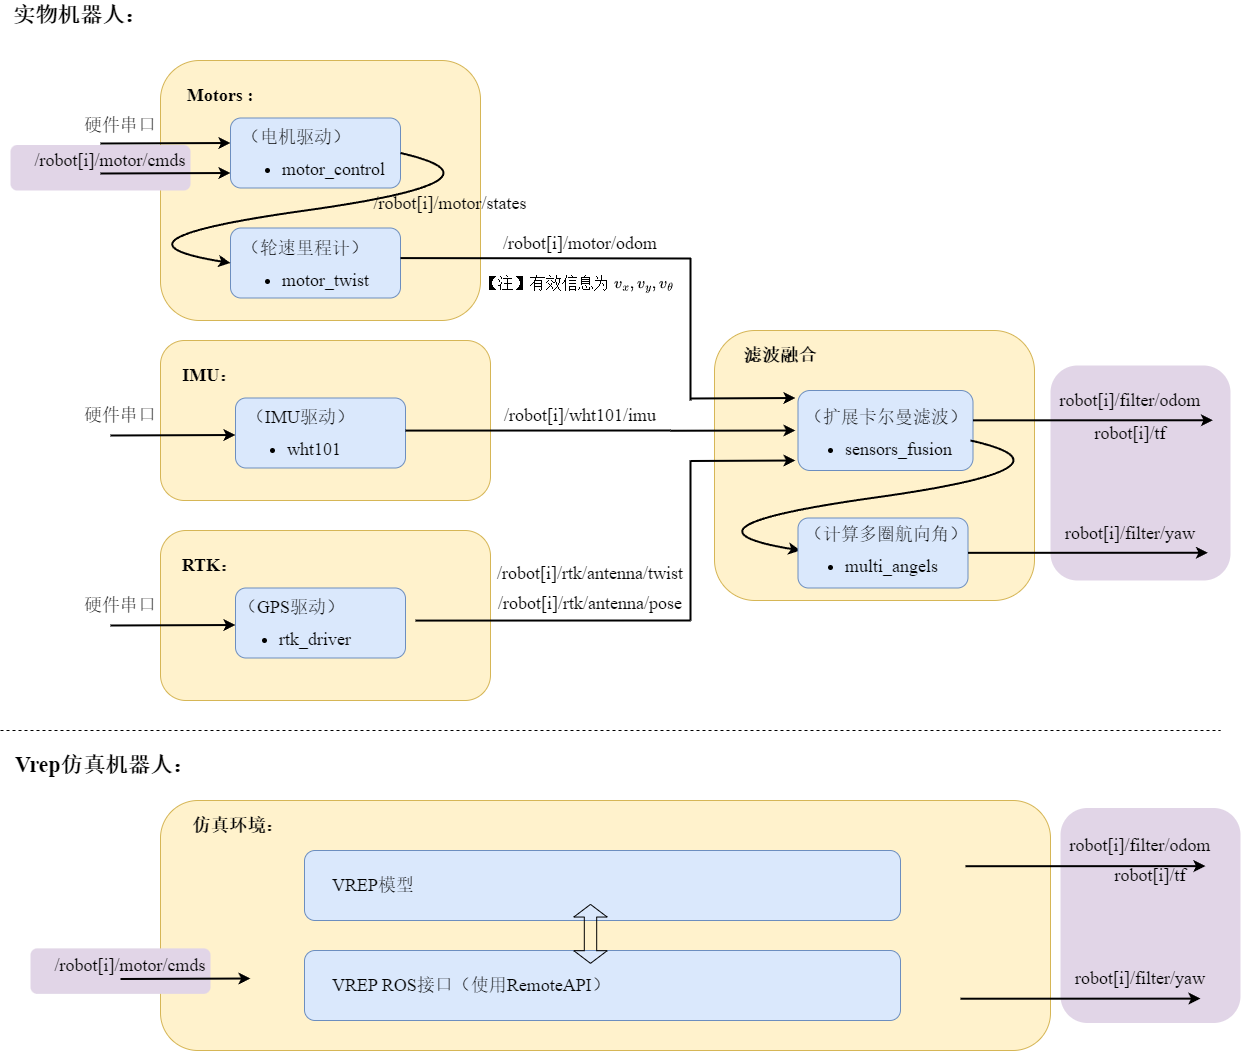

The diagram above was exported from draw.io. Its source (the exported page's mxGraphModel, read from the mxfile embedded in the PNG):
<mxGraphModel dx="3457" dy="2035" grid="1" gridSize="10" guides="1" tooltips="1" connect="1" arrows="1" fold="1" page="1" pageScale="1" pageWidth="827" pageHeight="1169" math="1" shadow="0">
  <root>
    <mxCell id="0" />
    <mxCell id="1" parent="0" />
    <mxCell id="BD7m7ag_fHy0zdQ0d15M-19" value="" style="rounded=1;whiteSpace=wrap;html=1;fillColor=#e1d5e7;strokeColor=none;" vertex="1" parent="1">
      <mxGeometry x="1300" y="977.5" width="180" height="215" as="geometry" />
    </mxCell>
    <mxCell id="BD7m7ag_fHy0zdQ0d15M-18" value="" style="rounded=1;whiteSpace=wrap;html=1;fillColor=#e1d5e7;strokeColor=none;" vertex="1" parent="1">
      <mxGeometry x="1290" y="535" width="180" height="215" as="geometry" />
    </mxCell>
    <mxCell id="vKDnTpGEHVdIbDC1mTig-13" value="" style="rounded=1;whiteSpace=wrap;html=1;fontSize=18;fontFamily=Times New Roman,宋体;fillColor=#fff2cc;strokeColor=#d6b656;" parent="1" vertex="1">
      <mxGeometry x="400" y="970" width="890" height="250" as="geometry" />
    </mxCell>
    <mxCell id="BD7m7ag_fHy0zdQ0d15M-16" value="" style="rounded=1;whiteSpace=wrap;html=1;fillColor=#e1d5e7;strokeColor=none;" vertex="1" parent="1">
      <mxGeometry x="270" y="1117.87" width="180" height="45.5" as="geometry" />
    </mxCell>
    <mxCell id="Z7GnHJJwL7sNSk3DJskP-1" value="" style="rounded=1;whiteSpace=wrap;html=1;fontSize=18;fontFamily=Times New Roman,宋体;fillColor=#fff2cc;strokeColor=#d6b656;" parent="1" vertex="1">
      <mxGeometry x="400" y="230" width="320" height="260" as="geometry" />
    </mxCell>
    <mxCell id="BD7m7ag_fHy0zdQ0d15M-15" value="" style="rounded=1;whiteSpace=wrap;html=1;fillColor=#e1d5e7;strokeColor=none;" vertex="1" parent="1">
      <mxGeometry x="250" y="314.5" width="180" height="45.5" as="geometry" />
    </mxCell>
    <mxCell id="Z7GnHJJwL7sNSk3DJskP-2" value="Motors :" style="text;html=1;strokeColor=none;fillColor=none;align=center;verticalAlign=middle;whiteSpace=wrap;rounded=0;fontSize=18;fontFamily=Times New Roman,宋体;fontStyle=1" parent="1" vertex="1">
      <mxGeometry x="420" y="250" width="80" height="30" as="geometry" />
    </mxCell>
    <mxCell id="Z7GnHJJwL7sNSk3DJskP-3" value="" style="rounded=1;whiteSpace=wrap;html=1;fillColor=#dae8fc;strokeColor=#6c8ebf;align=left;" parent="1" vertex="1">
      <mxGeometry x="470" y="287.5" width="170" height="70" as="geometry" />
    </mxCell>
    <mxCell id="Z7GnHJJwL7sNSk3DJskP-4" value="&lt;p style=&quot;line-height: 150%;&quot;&gt;（电机驱动）&lt;br&gt;&lt;/p&gt;&lt;ul style=&quot;line-height: 0%;&quot;&gt;&lt;li&gt;motor_control&lt;/li&gt;&lt;/ul&gt;&lt;p&gt;&lt;/p&gt;" style="text;html=1;strokeColor=none;fillColor=none;align=left;verticalAlign=middle;whiteSpace=wrap;rounded=0;fontSize=18;fontFamily=Times New Roman,宋体;" parent="1" vertex="1">
      <mxGeometry x="480" y="300.5" width="140" height="30" as="geometry" />
    </mxCell>
    <mxCell id="Z7GnHJJwL7sNSk3DJskP-5" value="" style="rounded=1;whiteSpace=wrap;html=1;fillColor=#dae8fc;strokeColor=#6c8ebf;align=left;" parent="1" vertex="1">
      <mxGeometry x="470" y="397.5" width="170" height="70" as="geometry" />
    </mxCell>
    <mxCell id="Z7GnHJJwL7sNSk3DJskP-6" value="&lt;p style=&quot;line-height: 150%;&quot;&gt;（轮速里程计）&lt;br&gt;&lt;/p&gt;&lt;ul style=&quot;line-height: 0%;&quot;&gt;&lt;li&gt;motor_twist&lt;/li&gt;&lt;/ul&gt;&lt;p&gt;&lt;/p&gt;" style="text;html=1;strokeColor=none;fillColor=none;align=left;verticalAlign=middle;whiteSpace=wrap;rounded=0;fontSize=18;fontFamily=Times New Roman,宋体;" parent="1" vertex="1">
      <mxGeometry x="480" y="411.5" width="170" height="30" as="geometry" />
    </mxCell>
    <mxCell id="Z7GnHJJwL7sNSk3DJskP-7" value="" style="endArrow=classic;html=1;rounded=0;strokeWidth=2;" parent="1" edge="1">
      <mxGeometry width="50" height="50" relative="1" as="geometry">
        <mxPoint x="340" y="313" as="sourcePoint" />
        <mxPoint x="470" y="312.5" as="targetPoint" />
      </mxGeometry>
    </mxCell>
    <mxCell id="Z7GnHJJwL7sNSk3DJskP-8" value="硬件串口" style="text;html=1;strokeColor=none;fillColor=none;align=center;verticalAlign=middle;whiteSpace=wrap;rounded=0;fontSize=18;fontFamily=Times New Roman,宋体;" parent="1" vertex="1">
      <mxGeometry x="320" y="280" width="80" height="30" as="geometry" />
    </mxCell>
    <mxCell id="Z7GnHJJwL7sNSk3DJskP-9" value="" style="endArrow=classic;html=1;rounded=0;strokeWidth=2;" parent="1" edge="1">
      <mxGeometry width="50" height="50" relative="1" as="geometry">
        <mxPoint x="340" y="343" as="sourcePoint" />
        <mxPoint x="470" y="342.5" as="targetPoint" />
      </mxGeometry>
    </mxCell>
    <mxCell id="Z7GnHJJwL7sNSk3DJskP-10" value="/robot[i]/motor/cmds" style="text;html=1;strokeColor=none;fillColor=none;align=center;verticalAlign=middle;whiteSpace=wrap;rounded=0;fontSize=18;fontFamily=Times New Roman,宋体;" parent="1" vertex="1">
      <mxGeometry x="310" y="314.5" width="80" height="30" as="geometry" />
    </mxCell>
    <mxCell id="Z7GnHJJwL7sNSk3DJskP-11" value="" style="curved=1;endArrow=classic;html=1;rounded=0;entryX=0;entryY=0.5;entryDx=0;entryDy=0;strokeWidth=2;exitX=1;exitY=0.5;exitDx=0;exitDy=0;" parent="1" source="Z7GnHJJwL7sNSk3DJskP-3" target="Z7GnHJJwL7sNSk3DJskP-5" edge="1">
      <mxGeometry width="50" height="50" relative="1" as="geometry">
        <mxPoint x="670" y="320" as="sourcePoint" />
        <mxPoint x="690" y="270" as="targetPoint" />
        <Array as="points">
          <mxPoint x="760" y="350" />
          <mxPoint x="330" y="410" />
        </Array>
      </mxGeometry>
    </mxCell>
    <mxCell id="Z7GnHJJwL7sNSk3DJskP-13" value="/robot[i]/motor/states" style="text;html=1;strokeColor=none;fillColor=none;align=center;verticalAlign=middle;whiteSpace=wrap;rounded=0;fontSize=18;fontFamily=Times New Roman,宋体;" parent="1" vertex="1">
      <mxGeometry x="650" y="357.5" width="80" height="30" as="geometry" />
    </mxCell>
    <mxCell id="Z7GnHJJwL7sNSk3DJskP-15" value="/robot[i]/motor/odom" style="text;html=1;strokeColor=none;fillColor=none;align=center;verticalAlign=middle;whiteSpace=wrap;rounded=0;fontSize=18;fontFamily=Times New Roman,宋体;" parent="1" vertex="1">
      <mxGeometry x="780" y="397.5" width="80" height="30" as="geometry" />
    </mxCell>
    <mxCell id="Z7GnHJJwL7sNSk3DJskP-17" value="" style="rounded=1;whiteSpace=wrap;html=1;fontSize=18;fontFamily=Times New Roman,宋体;fillColor=#fff2cc;strokeColor=#d6b656;" parent="1" vertex="1">
      <mxGeometry x="400" y="510" width="330" height="160" as="geometry" />
    </mxCell>
    <mxCell id="Z7GnHJJwL7sNSk3DJskP-18" value="IMU：" style="text;html=1;strokeColor=none;fillColor=none;align=center;verticalAlign=middle;whiteSpace=wrap;rounded=0;fontSize=18;fontFamily=Times New Roman,宋体;fontStyle=1" parent="1" vertex="1">
      <mxGeometry x="410" y="530" width="80" height="30" as="geometry" />
    </mxCell>
    <mxCell id="Z7GnHJJwL7sNSk3DJskP-19" value="" style="rounded=1;whiteSpace=wrap;html=1;fillColor=#dae8fc;strokeColor=#6c8ebf;align=left;" parent="1" vertex="1">
      <mxGeometry x="475" y="567.5" width="170" height="70" as="geometry" />
    </mxCell>
    <mxCell id="Z7GnHJJwL7sNSk3DJskP-20" value="&lt;p style=&quot;line-height: 150%;&quot;&gt;（IMU驱动）&lt;br&gt;&lt;/p&gt;&lt;ul style=&quot;line-height: 0%;&quot;&gt;&lt;li&gt;wht101&lt;/li&gt;&lt;/ul&gt;&lt;p&gt;&lt;/p&gt;" style="text;html=1;strokeColor=none;fillColor=none;align=left;verticalAlign=middle;whiteSpace=wrap;rounded=0;fontSize=18;fontFamily=Times New Roman,宋体;" parent="1" vertex="1">
      <mxGeometry x="485" y="580.5" width="170" height="30" as="geometry" />
    </mxCell>
    <mxCell id="Z7GnHJJwL7sNSk3DJskP-23" value="" style="endArrow=classic;html=1;rounded=0;strokeWidth=2;" parent="1" edge="1">
      <mxGeometry width="50" height="50" relative="1" as="geometry">
        <mxPoint x="350" y="605" as="sourcePoint" />
        <mxPoint x="475" y="604.5" as="targetPoint" />
      </mxGeometry>
    </mxCell>
    <mxCell id="Z7GnHJJwL7sNSk3DJskP-24" value="硬件串口" style="text;html=1;strokeColor=none;fillColor=none;align=center;verticalAlign=middle;whiteSpace=wrap;rounded=0;fontSize=18;fontFamily=Times New Roman,宋体;" parent="1" vertex="1">
      <mxGeometry x="320" y="570" width="80" height="30" as="geometry" />
    </mxCell>
    <mxCell id="Z7GnHJJwL7sNSk3DJskP-29" value="/robot[i]/wht101/imu" style="text;html=1;strokeColor=none;fillColor=none;align=center;verticalAlign=middle;whiteSpace=wrap;rounded=0;fontSize=18;fontFamily=Times New Roman,宋体;" parent="1" vertex="1">
      <mxGeometry x="780" y="570" width="80" height="30" as="geometry" />
    </mxCell>
    <mxCell id="Z7GnHJJwL7sNSk3DJskP-31" value="robot[i]/filter/yaw" style="text;html=1;strokeColor=none;fillColor=none;align=center;verticalAlign=middle;whiteSpace=wrap;rounded=0;fontSize=18;fontFamily=Times New Roman,宋体;" parent="1" vertex="1">
      <mxGeometry x="1330" y="687.5" width="80" height="30" as="geometry" />
    </mxCell>
    <mxCell id="Z7GnHJJwL7sNSk3DJskP-16" value="【注】有效信息为 \(v_x, v_y, v_\theta\)" style="text;html=1;strokeColor=none;fillColor=none;align=left;verticalAlign=middle;whiteSpace=wrap;rounded=0;fontSize=16;fontFamily=Times New Roman,宋体;" parent="1" vertex="1">
      <mxGeometry x="720" y="437.5" width="250" height="30" as="geometry" />
    </mxCell>
    <mxCell id="Z7GnHJJwL7sNSk3DJskP-34" value="" style="rounded=1;whiteSpace=wrap;html=1;fontSize=18;fontFamily=Times New Roman,宋体;fillColor=#fff2cc;strokeColor=#d6b656;" parent="1" vertex="1">
      <mxGeometry x="400" y="700" width="330" height="170" as="geometry" />
    </mxCell>
    <mxCell id="Z7GnHJJwL7sNSk3DJskP-35" value="RTK：" style="text;html=1;strokeColor=none;fillColor=none;align=center;verticalAlign=middle;whiteSpace=wrap;rounded=0;fontSize=18;fontFamily=Times New Roman,宋体;fontStyle=1" parent="1" vertex="1">
      <mxGeometry x="410" y="720" width="80" height="30" as="geometry" />
    </mxCell>
    <mxCell id="Z7GnHJJwL7sNSk3DJskP-36" value="" style="rounded=1;whiteSpace=wrap;html=1;fillColor=#dae8fc;strokeColor=#6c8ebf;align=left;" parent="1" vertex="1">
      <mxGeometry x="475" y="757.5" width="170" height="70" as="geometry" />
    </mxCell>
    <mxCell id="Z7GnHJJwL7sNSk3DJskP-37" value="&lt;p style=&quot;line-height: 150%;&quot;&gt;（GPS驱动）&lt;br&gt;&lt;/p&gt;&lt;ul style=&quot;line-height: 0%;&quot;&gt;&lt;li&gt;rtk_driver&lt;/li&gt;&lt;/ul&gt;&lt;p&gt;&lt;/p&gt;" style="text;html=1;strokeColor=none;fillColor=none;align=left;verticalAlign=middle;whiteSpace=wrap;rounded=0;fontSize=18;fontFamily=Times New Roman,宋体;" parent="1" vertex="1">
      <mxGeometry x="477" y="770.5" width="170" height="30" as="geometry" />
    </mxCell>
    <mxCell id="Z7GnHJJwL7sNSk3DJskP-39" value="" style="endArrow=classic;html=1;rounded=0;strokeWidth=2;" parent="1" edge="1">
      <mxGeometry width="50" height="50" relative="1" as="geometry">
        <mxPoint x="350" y="795" as="sourcePoint" />
        <mxPoint x="475" y="794.5" as="targetPoint" />
      </mxGeometry>
    </mxCell>
    <mxCell id="Z7GnHJJwL7sNSk3DJskP-40" value="硬件串口" style="text;html=1;strokeColor=none;fillColor=none;align=center;verticalAlign=middle;whiteSpace=wrap;rounded=0;fontSize=18;fontFamily=Times New Roman,宋体;" parent="1" vertex="1">
      <mxGeometry x="320" y="760" width="80" height="30" as="geometry" />
    </mxCell>
    <mxCell id="Z7GnHJJwL7sNSk3DJskP-54" value="" style="rounded=1;whiteSpace=wrap;html=1;fontSize=18;fontFamily=Times New Roman,宋体;fillColor=#fff2cc;strokeColor=#d6b656;" parent="1" vertex="1">
      <mxGeometry x="954" y="500" width="320" height="270" as="geometry" />
    </mxCell>
    <mxCell id="Z7GnHJJwL7sNSk3DJskP-55" value="滤波融合" style="text;html=1;strokeColor=none;fillColor=none;align=center;verticalAlign=middle;whiteSpace=wrap;rounded=0;fontSize=18;fontFamily=Times New Roman,宋体;fontStyle=1" parent="1" vertex="1">
      <mxGeometry x="980" y="510" width="80" height="30" as="geometry" />
    </mxCell>
    <mxCell id="Z7GnHJJwL7sNSk3DJskP-56" value="" style="rounded=1;whiteSpace=wrap;html=1;fillColor=#dae8fc;strokeColor=#6c8ebf;align=left;" parent="1" vertex="1">
      <mxGeometry x="1037.5" y="560" width="175" height="80" as="geometry" />
    </mxCell>
    <mxCell id="Z7GnHJJwL7sNSk3DJskP-57" value="&lt;p style=&quot;line-height: 150%;&quot;&gt;（扩展卡尔曼滤波）&lt;br&gt;&lt;/p&gt;&lt;ul style=&quot;line-height: 0%;&quot;&gt;&lt;li&gt;sensors_fusion&lt;/li&gt;&lt;/ul&gt;&lt;p&gt;&lt;/p&gt;" style="text;html=1;strokeColor=none;fillColor=none;align=left;verticalAlign=middle;whiteSpace=wrap;rounded=0;fontSize=18;fontFamily=Times New Roman,宋体;" parent="1" vertex="1">
      <mxGeometry x="1042.5" y="580.5" width="170" height="30" as="geometry" />
    </mxCell>
    <mxCell id="Z7GnHJJwL7sNSk3DJskP-59" value="" style="endArrow=none;html=1;rounded=0;strokeWidth=2;" parent="1" edge="1">
      <mxGeometry width="50" height="50" relative="1" as="geometry">
        <mxPoint x="640" y="427.58" as="sourcePoint" />
        <mxPoint x="930" y="428" as="targetPoint" />
      </mxGeometry>
    </mxCell>
    <mxCell id="Z7GnHJJwL7sNSk3DJskP-60" value="" style="endArrow=none;html=1;rounded=0;strokeWidth=2;" parent="1" edge="1">
      <mxGeometry width="50" height="50" relative="1" as="geometry">
        <mxPoint x="930" y="427.49999999999994" as="sourcePoint" />
        <mxPoint x="930" y="570" as="targetPoint" />
      </mxGeometry>
    </mxCell>
    <mxCell id="Z7GnHJJwL7sNSk3DJskP-61" value="" style="endArrow=none;html=1;rounded=0;strokeWidth=2;" parent="1" edge="1">
      <mxGeometry width="50" height="50" relative="1" as="geometry">
        <mxPoint x="645" y="600.0799999999999" as="sourcePoint" />
        <mxPoint x="910" y="600" as="targetPoint" />
      </mxGeometry>
    </mxCell>
    <mxCell id="Z7GnHJJwL7sNSk3DJskP-63" value="" style="endArrow=classic;html=1;rounded=0;strokeWidth=2;entryX=-0.009;entryY=0.341;entryDx=0;entryDy=0;entryPerimeter=0;" parent="1" edge="1">
      <mxGeometry width="50" height="50" relative="1" as="geometry">
        <mxPoint x="910" y="600.24" as="sourcePoint" />
        <mxPoint x="1035" y="600" as="targetPoint" />
      </mxGeometry>
    </mxCell>
    <mxCell id="Z7GnHJJwL7sNSk3DJskP-64" value="" style="endArrow=classic;html=1;rounded=0;strokeWidth=2;" parent="1" edge="1">
      <mxGeometry width="50" height="50" relative="1" as="geometry">
        <mxPoint x="930" y="630.5" as="sourcePoint" />
        <mxPoint x="1035" y="630" as="targetPoint" />
      </mxGeometry>
    </mxCell>
    <mxCell id="Z7GnHJJwL7sNSk3DJskP-65" value="" style="endArrow=none;html=1;rounded=0;strokeWidth=2;" parent="1" edge="1">
      <mxGeometry width="50" height="50" relative="1" as="geometry">
        <mxPoint x="930" y="630" as="sourcePoint" />
        <mxPoint x="930" y="790" as="targetPoint" />
      </mxGeometry>
    </mxCell>
    <mxCell id="Z7GnHJJwL7sNSk3DJskP-66" value="" style="endArrow=none;html=1;rounded=0;strokeWidth=2;" parent="1" edge="1">
      <mxGeometry width="50" height="50" relative="1" as="geometry">
        <mxPoint x="655" y="790.0799999999999" as="sourcePoint" />
        <mxPoint x="930" y="790" as="targetPoint" />
      </mxGeometry>
    </mxCell>
    <mxCell id="Z7GnHJJwL7sNSk3DJskP-68" value="" style="endArrow=classic;html=1;rounded=0;strokeWidth=2;" parent="1" edge="1">
      <mxGeometry width="50" height="50" relative="1" as="geometry">
        <mxPoint x="1212.5" y="589.8399999999999" as="sourcePoint" />
        <mxPoint x="1452.5" y="589.76" as="targetPoint" />
      </mxGeometry>
    </mxCell>
    <mxCell id="Z7GnHJJwL7sNSk3DJskP-69" value="robot[i]/filter/odom" style="text;html=1;strokeColor=none;fillColor=none;align=center;verticalAlign=middle;whiteSpace=wrap;rounded=0;fontSize=18;fontFamily=Times New Roman,宋体;" parent="1" vertex="1">
      <mxGeometry x="1330" y="555" width="80" height="30" as="geometry" />
    </mxCell>
    <mxCell id="jjrAIuXDTlTKptNi6hyS-1" value="/robot[i]/rtk/antenna/pose" style="text;html=1;strokeColor=none;fillColor=none;align=center;verticalAlign=middle;whiteSpace=wrap;rounded=0;fontSize=18;fontFamily=Times New Roman,宋体;" parent="1" vertex="1">
      <mxGeometry x="790" y="757.5" width="80" height="30" as="geometry" />
    </mxCell>
    <mxCell id="jjrAIuXDTlTKptNi6hyS-2" value="/robot[i]/rtk/antenna/twist" style="text;html=1;strokeColor=none;fillColor=none;align=center;verticalAlign=middle;whiteSpace=wrap;rounded=0;fontSize=18;fontFamily=Times New Roman,宋体;" parent="1" vertex="1">
      <mxGeometry x="790" y="727.5" width="80" height="30" as="geometry" />
    </mxCell>
    <mxCell id="jjrAIuXDTlTKptNi6hyS-3" value="" style="endArrow=classic;html=1;rounded=0;strokeWidth=2;" parent="1" edge="1">
      <mxGeometry width="50" height="50" relative="1" as="geometry">
        <mxPoint x="930" y="568" as="sourcePoint" />
        <mxPoint x="1035" y="567.5" as="targetPoint" />
      </mxGeometry>
    </mxCell>
    <mxCell id="jjrAIuXDTlTKptNi6hyS-4" value="" style="curved=1;endArrow=classic;html=1;rounded=0;entryX=0;entryY=0.5;entryDx=0;entryDy=0;strokeWidth=2;exitX=1;exitY=0.5;exitDx=0;exitDy=0;" parent="1" edge="1">
      <mxGeometry width="50" height="50" relative="1" as="geometry">
        <mxPoint x="1210" y="610" as="sourcePoint" />
        <mxPoint x="1040" y="720" as="targetPoint" />
        <Array as="points">
          <mxPoint x="1330" y="637" />
          <mxPoint x="900" y="697" />
        </Array>
      </mxGeometry>
    </mxCell>
    <mxCell id="vKDnTpGEHVdIbDC1mTig-1" value="" style="rounded=1;whiteSpace=wrap;html=1;fillColor=#dae8fc;strokeColor=#6c8ebf;align=left;" parent="1" vertex="1">
      <mxGeometry x="1037.5" y="687.5" width="170" height="70" as="geometry" />
    </mxCell>
    <mxCell id="vKDnTpGEHVdIbDC1mTig-2" value="&lt;p style=&quot;line-height: 150%;&quot;&gt;（计算多圈航向角）&lt;br&gt;&lt;/p&gt;&lt;ul style=&quot;line-height: 0%;&quot;&gt;&lt;li&gt;multi_angels&lt;/li&gt;&lt;/ul&gt;&lt;p&gt;&lt;/p&gt;" style="text;html=1;strokeColor=none;fillColor=none;align=left;verticalAlign=middle;whiteSpace=wrap;rounded=0;fontSize=18;fontFamily=Times New Roman,宋体;" parent="1" vertex="1">
      <mxGeometry x="1042.5" y="697.5" width="170" height="30" as="geometry" />
    </mxCell>
    <mxCell id="vKDnTpGEHVdIbDC1mTig-3" value="robot[i]/tf" style="text;html=1;strokeColor=none;fillColor=none;align=center;verticalAlign=middle;whiteSpace=wrap;rounded=0;fontSize=18;fontFamily=Times New Roman,宋体;" parent="1" vertex="1">
      <mxGeometry x="1330" y="587.5" width="80" height="30" as="geometry" />
    </mxCell>
    <mxCell id="vKDnTpGEHVdIbDC1mTig-4" value="" style="endArrow=classic;html=1;rounded=0;strokeWidth=2;" parent="1" edge="1">
      <mxGeometry width="50" height="50" relative="1" as="geometry">
        <mxPoint x="1207.5" y="722.3399999999999" as="sourcePoint" />
        <mxPoint x="1447.5" y="722.26" as="targetPoint" />
      </mxGeometry>
    </mxCell>
    <mxCell id="vKDnTpGEHVdIbDC1mTig-10" value="" style="endArrow=none;dashed=1;html=1;rounded=0;" parent="1" edge="1">
      <mxGeometry width="50" height="50" relative="1" as="geometry">
        <mxPoint x="240" y="900" as="sourcePoint" />
        <mxPoint x="1460" y="900" as="targetPoint" />
      </mxGeometry>
    </mxCell>
    <mxCell id="vKDnTpGEHVdIbDC1mTig-11" value="&lt;font style=&quot;font-size: 22px;&quot;&gt;实物机器人：&lt;/font&gt;" style="text;html=1;strokeColor=none;fillColor=none;align=center;verticalAlign=middle;whiteSpace=wrap;rounded=0;fontSize=18;fontFamily=Times New Roman,宋体;fontStyle=1" parent="1" vertex="1">
      <mxGeometry x="240" y="170" width="160" height="30" as="geometry" />
    </mxCell>
    <mxCell id="vKDnTpGEHVdIbDC1mTig-12" value="&lt;font style=&quot;font-size: 22px;&quot;&gt;Vrep仿真机器人：&lt;/font&gt;" style="text;html=1;strokeColor=none;fillColor=none;align=center;verticalAlign=middle;whiteSpace=wrap;rounded=0;fontSize=18;fontFamily=Times New Roman,宋体;fontStyle=1" parent="1" vertex="1">
      <mxGeometry x="240" y="920" width="210" height="30" as="geometry" />
    </mxCell>
    <mxCell id="vKDnTpGEHVdIbDC1mTig-14" value="仿真环境：" style="text;html=1;strokeColor=none;fillColor=none;align=center;verticalAlign=middle;whiteSpace=wrap;rounded=0;fontSize=18;fontFamily=Times New Roman,宋体;fontStyle=1" parent="1" vertex="1">
      <mxGeometry x="413" y="980" width="130" height="30" as="geometry" />
    </mxCell>
    <mxCell id="vKDnTpGEHVdIbDC1mTig-16" value="" style="rounded=1;whiteSpace=wrap;html=1;fillColor=#dae8fc;strokeColor=#6c8ebf;align=left;" parent="1" vertex="1">
      <mxGeometry x="544" y="1020" width="596" height="70" as="geometry" />
    </mxCell>
    <mxCell id="BD7m7ag_fHy0zdQ0d15M-1" value="&lt;p style=&quot;line-height: 150%;&quot;&gt;VREP模型&lt;/p&gt;&lt;p&gt;&lt;/p&gt;" style="text;html=1;strokeColor=none;fillColor=none;align=left;verticalAlign=middle;whiteSpace=wrap;rounded=0;fontSize=18;fontFamily=Times New Roman,宋体;" vertex="1" parent="1">
      <mxGeometry x="570" y="1040" width="170" height="30" as="geometry" />
    </mxCell>
    <mxCell id="BD7m7ag_fHy0zdQ0d15M-2" value="" style="rounded=1;whiteSpace=wrap;html=1;fillColor=#dae8fc;strokeColor=#6c8ebf;align=left;" vertex="1" parent="1">
      <mxGeometry x="544" y="1120" width="596" height="70" as="geometry" />
    </mxCell>
    <mxCell id="BD7m7ag_fHy0zdQ0d15M-3" value="&lt;p style=&quot;line-height: 150%;&quot;&gt;VREP ROS接口（使用RemoteAPI）&lt;/p&gt;&lt;p&gt;&lt;/p&gt;" style="text;html=1;strokeColor=none;fillColor=none;align=left;verticalAlign=middle;whiteSpace=wrap;rounded=0;fontSize=18;fontFamily=Times New Roman,宋体;" vertex="1" parent="1">
      <mxGeometry x="570" y="1140" width="440" height="30" as="geometry" />
    </mxCell>
    <mxCell id="BD7m7ag_fHy0zdQ0d15M-4" value="" style="endArrow=classic;html=1;rounded=0;strokeWidth=2;" edge="1" parent="1">
      <mxGeometry width="50" height="50" relative="1" as="geometry">
        <mxPoint x="360" y="1148.5" as="sourcePoint" />
        <mxPoint x="490" y="1148" as="targetPoint" />
      </mxGeometry>
    </mxCell>
    <mxCell id="BD7m7ag_fHy0zdQ0d15M-5" value="/robot[i]/motor/cmds" style="text;html=1;strokeColor=none;fillColor=none;align=center;verticalAlign=middle;whiteSpace=wrap;rounded=0;fontSize=18;fontFamily=Times New Roman,宋体;" vertex="1" parent="1">
      <mxGeometry x="330" y="1120" width="80" height="30" as="geometry" />
    </mxCell>
    <mxCell id="BD7m7ag_fHy0zdQ0d15M-6" value="robot[i]/filter/yaw" style="text;html=1;strokeColor=none;fillColor=none;align=center;verticalAlign=middle;whiteSpace=wrap;rounded=0;fontSize=18;fontFamily=Times New Roman,宋体;" vertex="1" parent="1">
      <mxGeometry x="1340" y="1133.37" width="80" height="30" as="geometry" />
    </mxCell>
    <mxCell id="BD7m7ag_fHy0zdQ0d15M-7" value="" style="endArrow=classic;html=1;rounded=0;strokeWidth=2;" edge="1" parent="1">
      <mxGeometry width="50" height="50" relative="1" as="geometry">
        <mxPoint x="1205" y="1035.71" as="sourcePoint" />
        <mxPoint x="1445" y="1035.63" as="targetPoint" />
      </mxGeometry>
    </mxCell>
    <mxCell id="BD7m7ag_fHy0zdQ0d15M-8" value="robot[i]/filter/odom" style="text;html=1;strokeColor=none;fillColor=none;align=center;verticalAlign=middle;whiteSpace=wrap;rounded=0;fontSize=18;fontFamily=Times New Roman,宋体;" vertex="1" parent="1">
      <mxGeometry x="1340" y="1000" width="80" height="30" as="geometry" />
    </mxCell>
    <mxCell id="BD7m7ag_fHy0zdQ0d15M-9" value="robot[i]/tf" style="text;html=1;strokeColor=none;fillColor=none;align=center;verticalAlign=middle;whiteSpace=wrap;rounded=0;fontSize=18;fontFamily=Times New Roman,宋体;" vertex="1" parent="1">
      <mxGeometry x="1350" y="1030" width="80" height="30" as="geometry" />
    </mxCell>
    <mxCell id="BD7m7ag_fHy0zdQ0d15M-10" value="" style="endArrow=classic;html=1;rounded=0;strokeWidth=2;" edge="1" parent="1">
      <mxGeometry width="50" height="50" relative="1" as="geometry">
        <mxPoint x="1200" y="1168.21" as="sourcePoint" />
        <mxPoint x="1440" y="1168.13" as="targetPoint" />
      </mxGeometry>
    </mxCell>
    <mxCell id="BD7m7ag_fHy0zdQ0d15M-13" value="" style="shape=flexArrow;endArrow=classic;startArrow=classic;html=1;rounded=0;width=12.38095238095238;endSize=3.89;startSize=3.89;" edge="1" parent="1">
      <mxGeometry width="100" height="100" relative="1" as="geometry">
        <mxPoint x="830" y="1133.37" as="sourcePoint" />
        <mxPoint x="830" y="1073.37" as="targetPoint" />
      </mxGeometry>
    </mxCell>
  </root>
</mxGraphModel>